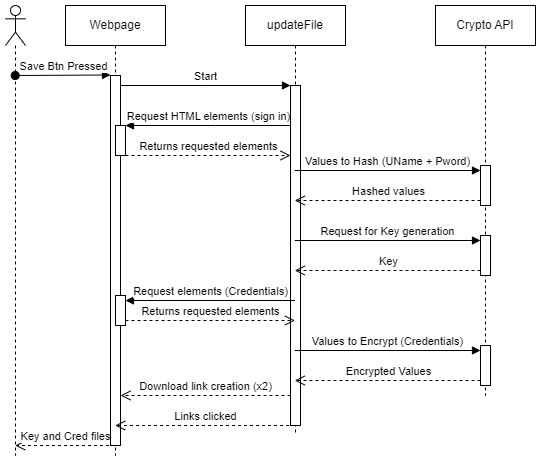

The diagram above was exported from draw.io. Its source (the exported page's mxGraphModel, read from the mxfile embedded in the PNG):
<mxGraphModel dx="993" dy="568" grid="1" gridSize="10" guides="1" tooltips="1" connect="1" arrows="1" fold="1" page="1" pageScale="1" pageWidth="850" pageHeight="1100" math="0" shadow="0">
  <root>
    <mxCell id="0" />
    <mxCell id="1" parent="0" />
    <mxCell id="aM9ryv3xv72pqoxQDRHE-1" value="Webpage" style="shape=umlLifeline;perimeter=lifelinePerimeter;whiteSpace=wrap;html=1;container=0;dropTarget=0;collapsible=0;recursiveResize=0;outlineConnect=0;portConstraint=eastwest;newEdgeStyle={&quot;edgeStyle&quot;:&quot;elbowEdgeStyle&quot;,&quot;elbow&quot;:&quot;vertical&quot;,&quot;curved&quot;:0,&quot;rounded&quot;:0};" parent="1" vertex="1">
      <mxGeometry x="70" y="40" width="100" height="450" as="geometry" />
    </mxCell>
    <mxCell id="aM9ryv3xv72pqoxQDRHE-2" value="" style="html=1;points=[];perimeter=orthogonalPerimeter;outlineConnect=0;targetShapes=umlLifeline;portConstraint=eastwest;newEdgeStyle={&quot;edgeStyle&quot;:&quot;elbowEdgeStyle&quot;,&quot;elbow&quot;:&quot;vertical&quot;,&quot;curved&quot;:0,&quot;rounded&quot;:0};" parent="aM9ryv3xv72pqoxQDRHE-1" vertex="1">
      <mxGeometry x="45" y="70" width="10" height="370" as="geometry" />
    </mxCell>
    <mxCell id="aM9ryv3xv72pqoxQDRHE-4" value="" style="html=1;points=[];perimeter=orthogonalPerimeter;outlineConnect=0;targetShapes=umlLifeline;portConstraint=eastwest;newEdgeStyle={&quot;edgeStyle&quot;:&quot;elbowEdgeStyle&quot;,&quot;elbow&quot;:&quot;vertical&quot;,&quot;curved&quot;:0,&quot;rounded&quot;:0};" parent="aM9ryv3xv72pqoxQDRHE-1" vertex="1">
      <mxGeometry x="50" y="120" width="10" height="30" as="geometry" />
    </mxCell>
    <mxCell id="tSqRJpp1nhFOY51MVfDX-15" value="" style="html=1;points=[[0,0,0,0,5],[0,1,0,0,-5],[1,0,0,0,5],[1,1,0,0,-5]];perimeter=orthogonalPerimeter;outlineConnect=0;targetShapes=umlLifeline;portConstraint=eastwest;newEdgeStyle={&quot;curved&quot;:0,&quot;rounded&quot;:0};" vertex="1" parent="aM9ryv3xv72pqoxQDRHE-1">
      <mxGeometry x="50" y="290" width="10" height="30" as="geometry" />
    </mxCell>
    <mxCell id="aM9ryv3xv72pqoxQDRHE-5" value="updateFile" style="shape=umlLifeline;perimeter=lifelinePerimeter;whiteSpace=wrap;html=1;container=0;dropTarget=0;collapsible=0;recursiveResize=0;outlineConnect=0;portConstraint=eastwest;newEdgeStyle={&quot;edgeStyle&quot;:&quot;elbowEdgeStyle&quot;,&quot;elbow&quot;:&quot;vertical&quot;,&quot;curved&quot;:0,&quot;rounded&quot;:0};" parent="1" vertex="1">
      <mxGeometry x="250" y="40" width="100" height="430" as="geometry" />
    </mxCell>
    <mxCell id="aM9ryv3xv72pqoxQDRHE-6" value="" style="html=1;points=[];perimeter=orthogonalPerimeter;outlineConnect=0;targetShapes=umlLifeline;portConstraint=eastwest;newEdgeStyle={&quot;edgeStyle&quot;:&quot;elbowEdgeStyle&quot;,&quot;elbow&quot;:&quot;vertical&quot;,&quot;curved&quot;:0,&quot;rounded&quot;:0};" parent="aM9ryv3xv72pqoxQDRHE-5" vertex="1">
      <mxGeometry x="45" y="80" width="10" height="340" as="geometry" />
    </mxCell>
    <mxCell id="aM9ryv3xv72pqoxQDRHE-7" value="Start" style="html=1;verticalAlign=bottom;endArrow=block;edgeStyle=elbowEdgeStyle;elbow=horizontal;curved=0;rounded=0;" parent="1" source="aM9ryv3xv72pqoxQDRHE-2" target="aM9ryv3xv72pqoxQDRHE-6" edge="1">
      <mxGeometry relative="1" as="geometry">
        <mxPoint x="225" y="130" as="sourcePoint" />
        <Array as="points">
          <mxPoint x="210" y="120" />
        </Array>
      </mxGeometry>
    </mxCell>
    <mxCell id="aM9ryv3xv72pqoxQDRHE-8" value="Download link creation (x2)" style="html=1;verticalAlign=bottom;endArrow=open;dashed=1;endSize=8;edgeStyle=elbowEdgeStyle;elbow=vertical;curved=0;rounded=0;" parent="1" edge="1">
      <mxGeometry relative="1" as="geometry">
        <mxPoint x="125" y="430" as="targetPoint" />
        <Array as="points">
          <mxPoint x="220" y="430" />
        </Array>
        <mxPoint x="295" y="430" as="sourcePoint" />
      </mxGeometry>
    </mxCell>
    <mxCell id="aM9ryv3xv72pqoxQDRHE-9" value="Request HTML elements (sign in)" style="html=1;verticalAlign=bottom;endArrow=block;edgeStyle=elbowEdgeStyle;elbow=vertical;curved=0;rounded=0;" parent="1" source="aM9ryv3xv72pqoxQDRHE-6" target="aM9ryv3xv72pqoxQDRHE-4" edge="1">
      <mxGeometry relative="1" as="geometry">
        <mxPoint x="205" y="160" as="sourcePoint" />
        <Array as="points">
          <mxPoint x="220" y="160" />
        </Array>
      </mxGeometry>
    </mxCell>
    <mxCell id="aM9ryv3xv72pqoxQDRHE-10" value="Returns requested elements" style="html=1;verticalAlign=bottom;endArrow=open;dashed=1;endSize=8;edgeStyle=elbowEdgeStyle;elbow=vertical;curved=0;rounded=0;" parent="1" source="aM9ryv3xv72pqoxQDRHE-4" target="aM9ryv3xv72pqoxQDRHE-6" edge="1">
      <mxGeometry relative="1" as="geometry">
        <mxPoint x="205" y="235" as="targetPoint" />
        <Array as="points">
          <mxPoint x="140" y="190" />
        </Array>
      </mxGeometry>
    </mxCell>
    <mxCell id="tSqRJpp1nhFOY51MVfDX-1" value="" style="shape=umlLifeline;perimeter=lifelinePerimeter;whiteSpace=wrap;html=1;container=1;dropTarget=0;collapsible=0;recursiveResize=0;outlineConnect=0;portConstraint=eastwest;newEdgeStyle={&quot;curved&quot;:0,&quot;rounded&quot;:0};participant=umlActor;" vertex="1" parent="1">
      <mxGeometry x="10" y="40" width="20" height="450" as="geometry" />
    </mxCell>
    <mxCell id="aM9ryv3xv72pqoxQDRHE-3" value="Save Btn Pressed" style="html=1;verticalAlign=bottom;startArrow=oval;endArrow=block;startSize=8;edgeStyle=elbowEdgeStyle;elbow=vertical;curved=0;rounded=0;" parent="1" edge="1">
      <mxGeometry relative="1" as="geometry">
        <mxPoint x="19.700000000000045" y="110" as="sourcePoint" />
        <mxPoint x="115" y="110" as="targetPoint" />
      </mxGeometry>
    </mxCell>
    <mxCell id="tSqRJpp1nhFOY51MVfDX-2" value="Crypto API" style="shape=umlLifeline;perimeter=lifelinePerimeter;whiteSpace=wrap;html=1;container=1;dropTarget=0;collapsible=0;recursiveResize=0;outlineConnect=0;portConstraint=eastwest;newEdgeStyle={&quot;curved&quot;:0,&quot;rounded&quot;:0};" vertex="1" parent="1">
      <mxGeometry x="440" y="40" width="100" height="390" as="geometry" />
    </mxCell>
    <mxCell id="tSqRJpp1nhFOY51MVfDX-3" value="" style="html=1;points=[[0,0,0,0,5],[0,1,0,0,-5],[1,0,0,0,5],[1,1,0,0,-5]];perimeter=orthogonalPerimeter;outlineConnect=0;targetShapes=umlLifeline;portConstraint=eastwest;newEdgeStyle={&quot;curved&quot;:0,&quot;rounded&quot;:0};" vertex="1" parent="tSqRJpp1nhFOY51MVfDX-2">
      <mxGeometry x="45" y="160" width="10" height="40" as="geometry" />
    </mxCell>
    <mxCell id="tSqRJpp1nhFOY51MVfDX-6" value="" style="html=1;points=[[0,0,0,0,5],[0,1,0,0,-5],[1,0,0,0,5],[1,1,0,0,-5]];perimeter=orthogonalPerimeter;outlineConnect=0;targetShapes=umlLifeline;portConstraint=eastwest;newEdgeStyle={&quot;curved&quot;:0,&quot;rounded&quot;:0};" vertex="1" parent="tSqRJpp1nhFOY51MVfDX-2">
      <mxGeometry x="45" y="340" width="10" height="40" as="geometry" />
    </mxCell>
    <mxCell id="tSqRJpp1nhFOY51MVfDX-9" value="" style="html=1;points=[[0,0,0,0,5],[0,1,0,0,-5],[1,0,0,0,5],[1,1,0,0,-5]];perimeter=orthogonalPerimeter;outlineConnect=0;targetShapes=umlLifeline;portConstraint=eastwest;newEdgeStyle={&quot;curved&quot;:0,&quot;rounded&quot;:0};" vertex="1" parent="tSqRJpp1nhFOY51MVfDX-2">
      <mxGeometry x="45" y="230" width="10" height="40" as="geometry" />
    </mxCell>
    <mxCell id="tSqRJpp1nhFOY51MVfDX-4" value="Values to Hash (UName + Pword)" style="html=1;verticalAlign=bottom;endArrow=block;curved=0;rounded=0;entryX=0;entryY=0;entryDx=0;entryDy=5;" edge="1" target="tSqRJpp1nhFOY51MVfDX-3" parent="1" source="aM9ryv3xv72pqoxQDRHE-5">
      <mxGeometry relative="1" as="geometry">
        <mxPoint x="390" y="175" as="sourcePoint" />
      </mxGeometry>
    </mxCell>
    <mxCell id="tSqRJpp1nhFOY51MVfDX-5" value="Hashed values" style="html=1;verticalAlign=bottom;endArrow=open;dashed=1;endSize=8;curved=0;rounded=0;exitX=0;exitY=1;exitDx=0;exitDy=-5;" edge="1" source="tSqRJpp1nhFOY51MVfDX-3" parent="1" target="aM9ryv3xv72pqoxQDRHE-5">
      <mxGeometry relative="1" as="geometry">
        <mxPoint x="390" y="245" as="targetPoint" />
      </mxGeometry>
    </mxCell>
    <mxCell id="tSqRJpp1nhFOY51MVfDX-8" value="Encrypted Values" style="html=1;verticalAlign=bottom;endArrow=open;dashed=1;endSize=8;curved=0;rounded=0;exitX=0;exitY=1;exitDx=0;exitDy=-5;" edge="1" source="tSqRJpp1nhFOY51MVfDX-6" parent="1" target="aM9ryv3xv72pqoxQDRHE-5">
      <mxGeometry relative="1" as="geometry">
        <mxPoint x="415" y="335" as="targetPoint" />
      </mxGeometry>
    </mxCell>
    <mxCell id="tSqRJpp1nhFOY51MVfDX-7" value="Values to Encrypt (Credentials)" style="html=1;verticalAlign=bottom;endArrow=block;curved=0;rounded=0;entryX=0;entryY=0;entryDx=0;entryDy=5;" edge="1" target="tSqRJpp1nhFOY51MVfDX-6" parent="1" source="aM9ryv3xv72pqoxQDRHE-5">
      <mxGeometry relative="1" as="geometry">
        <mxPoint x="415" y="265" as="sourcePoint" />
      </mxGeometry>
    </mxCell>
    <mxCell id="tSqRJpp1nhFOY51MVfDX-11" value="Key" style="html=1;verticalAlign=bottom;endArrow=open;dashed=1;endSize=8;curved=0;rounded=0;exitX=0;exitY=1;exitDx=0;exitDy=-5;" edge="1" source="tSqRJpp1nhFOY51MVfDX-9" parent="1" target="aM9ryv3xv72pqoxQDRHE-5">
      <mxGeometry x="0.0016" relative="1" as="geometry">
        <mxPoint x="415" y="325" as="targetPoint" />
        <mxPoint as="offset" />
      </mxGeometry>
    </mxCell>
    <mxCell id="tSqRJpp1nhFOY51MVfDX-10" value="Request for Key generation" style="html=1;verticalAlign=bottom;endArrow=block;curved=0;rounded=0;entryX=0;entryY=0;entryDx=0;entryDy=5;" edge="1" target="tSqRJpp1nhFOY51MVfDX-9" parent="1" source="aM9ryv3xv72pqoxQDRHE-5">
      <mxGeometry relative="1" as="geometry">
        <mxPoint x="415" y="255" as="sourcePoint" />
      </mxGeometry>
    </mxCell>
    <mxCell id="tSqRJpp1nhFOY51MVfDX-17" value="Returns requested elements" style="html=1;verticalAlign=bottom;endArrow=open;dashed=1;endSize=8;curved=0;rounded=0;exitX=1;exitY=1;exitDx=0;exitDy=-5;" edge="1" source="tSqRJpp1nhFOY51MVfDX-15" parent="1" target="aM9ryv3xv72pqoxQDRHE-5">
      <mxGeometry relative="1" as="geometry">
        <mxPoint x="200" y="375" as="targetPoint" />
      </mxGeometry>
    </mxCell>
    <mxCell id="tSqRJpp1nhFOY51MVfDX-16" value="Request elements (Credentials)" style="html=1;verticalAlign=bottom;endArrow=block;curved=0;rounded=0;entryX=1;entryY=0;entryDx=0;entryDy=5;" edge="1" target="tSqRJpp1nhFOY51MVfDX-15" parent="1" source="aM9ryv3xv72pqoxQDRHE-5">
      <mxGeometry relative="1" as="geometry">
        <mxPoint x="200" y="305" as="sourcePoint" />
      </mxGeometry>
    </mxCell>
    <mxCell id="tSqRJpp1nhFOY51MVfDX-18" value="Links clicked" style="html=1;verticalAlign=bottom;endArrow=open;dashed=1;endSize=8;curved=0;rounded=0;" edge="1" parent="1">
      <mxGeometry relative="1" as="geometry">
        <mxPoint x="299.5" y="460" as="sourcePoint" />
        <mxPoint x="119.70000000000005" y="460" as="targetPoint" />
      </mxGeometry>
    </mxCell>
    <mxCell id="tSqRJpp1nhFOY51MVfDX-19" value="Key and Cred files" style="html=1;verticalAlign=bottom;endArrow=open;dashed=1;endSize=8;curved=0;rounded=0;" edge="1" parent="1">
      <mxGeometry relative="1" as="geometry">
        <mxPoint x="119.5" y="480" as="sourcePoint" />
        <mxPoint x="19.700000000000045" y="480" as="targetPoint" />
        <Array as="points">
          <mxPoint x="60" y="480" />
        </Array>
      </mxGeometry>
    </mxCell>
  </root>
</mxGraphModel>